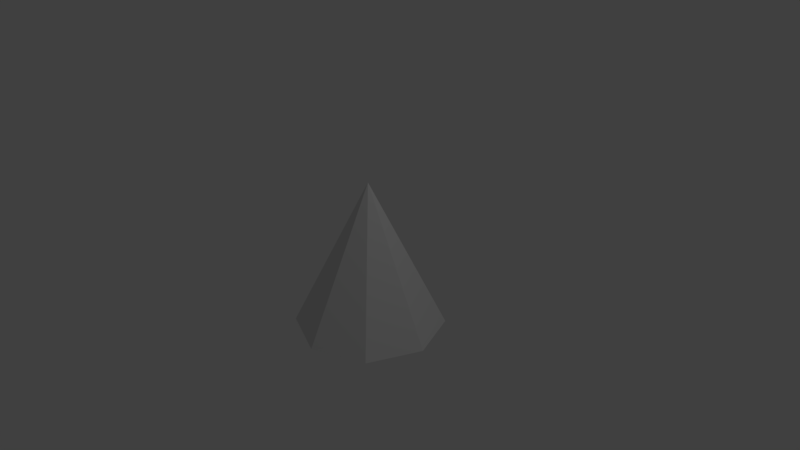 # Source: Cone.blend  (saved by Blender 2.78.0; exported with 4.5.12 LTS)
import bpy
from mathutils import Matrix  # noqa: F401  (used for matrix-valued properties, if any)

bpy.ops.wm.read_factory_settings(use_empty=True)
scene = bpy.context.scene
scene.name = 'Scene'

# ---- collections
col_collection_1 = bpy.data.collections.new('Collection 1'); scene.collection.children.link(col_collection_1)

# ---- world
world_world = bpy.data.worlds.new('World'); scene.world = world_world
world_world.color = (0.05088, 0.05088, 0.05088)
world_world.use_sun_shadow = False
world_world.sun_shadow_jitter_overblur = 0.0
world_world.cycles.sampling_method = 'MANUAL'

# ---- cameras
cam_camera = bpy.data.cameras.new('Camera')
cam_camera.clip_end = 100.0
cam_camera.lens = 35.0
cam_camera.sensor_width = 32.0
cam_camera.sensor_height = 18.0
cam_camera.ortho_scale = 7.314
cam_camera.dof.focus_distance = 0.0
cam_camera.dof.aperture_fstop = 128.0

# ---- lights
light_lamp = bpy.data.lights.new('Lamp', 'POINT')
light_lamp.transmission_factor = 0.0
light_lamp.cutoff_distance = 30.0
light_lamp.energy = 100.0
light_lamp.shadow_buffer_clip_start = 1.001
light_lamp.shadow_soft_size = 0.1
light_lamp.shadow_maximum_resolution = 0.006
light_lamp.use_absolute_resolution = True

# ---- meshes
me_cone = bpy.data.meshes.new('Cone')
me_cone.from_pydata([(0.0, 1.0, -2.0), (0.7071, 0.7071, -2.0), (1.0, -4.371e-08, -2.0), (0.7071, -0.7071, -2.0), (-8.742e-08, -1.0, -2.0), (0.0, 0.0, 0.0), (-0.7071, -0.7071, -2.0), (-1.0, 1.192e-08, -2.0), (-0.7071, 0.7071, -2.0)], [], [(0, 5, 1), (1, 5, 2), (2, 5, 3), (3, 5, 4), (4, 5, 6), (6, 5, 7), (7, 5, 8), (8, 5, 0), (0, 1, 2, 3, 4, 6, 7, 8)])
me_cone.use_remesh_preserve_volume = False
me_cone.use_remesh_preserve_attributes = False
me_cone.use_mirror_vertex_groups = False
me_cone.update()

# ---- objects
ob_cone = bpy.data.objects.new('Cone', me_cone)
ob_lamp = bpy.data.objects.new('Lamp', light_lamp)
ob_camera = bpy.data.objects.new('Camera', cam_camera)

# ---- transforms, parenting, visibility, modifiers, constraints
ob_cone.location = (0.0, 0.0, 1.0)
ob_cone.lineart.crease_threshold = 0.0
ob_lamp.location = (4.076, 1.005, 5.904)
ob_lamp.rotation_euler = (0.6503, 0.05522, 1.866)
ob_lamp.lock_rotations_4d = False
ob_lamp.empty_display_type = 'ARROWS'
ob_lamp.color = (0.0, 0.0, 0.0, 0.0)
ob_lamp.lineart.crease_threshold = 0.0
ob_camera.location = (7.481, -6.508, 5.344)
ob_camera.rotation_euler = (1.109, 0.0, 0.8149)
ob_camera.lock_rotations_4d = False
ob_camera.empty_display_type = 'ARROWS'
ob_camera.color = (0.0, 0.0, 0.0, 0.0)
ob_camera.display_type = 'WIRE'
ob_camera.lineart.crease_threshold = 0.0

# ---- collection membership
col_collection_1.objects.link(ob_cone)
col_collection_1.objects.link(ob_lamp)
col_collection_1.objects.link(ob_camera)

# ---- scene / render settings (as saved in the file)
scene.camera = ob_camera
scene.frame_start = 1; scene.frame_end = 250; scene.frame_set(1)
scene.render.engine = 'BLENDER_EEVEE_NEXT'
scene.render.resolution_percentage = 50
scene.render.dither_intensity = 0.0
scene.cycles.use_denoising = False
scene.cycles.samples = 128
scene.cycles.sampling_pattern = 'TABULATED_SOBOL'
scene.cycles.light_sampling_threshold = 0.0
scene.cycles.use_adaptive_sampling = False
scene.cycles.use_light_tree = False
scene.cycles.blur_glossy = 0.0
scene.cycles.sample_clamp_indirect = 0.0
scene.view_settings.view_transform = 'Standard'
bpy.context.view_layer.update()
